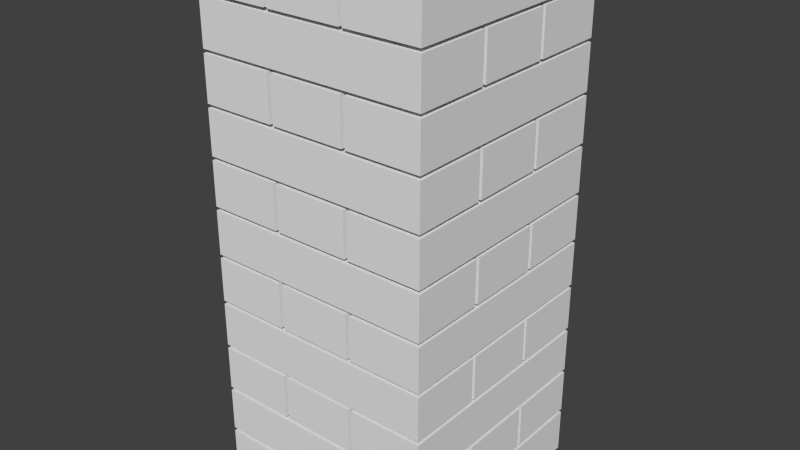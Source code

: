 # Source: stack.blend  (saved by Blender 2.69.0; exported with 4.5.12 LTS)
import bpy
from mathutils import Matrix  # noqa: F401  (used for matrix-valued properties, if any)

bpy.ops.wm.read_factory_settings(use_empty=True)
scene = bpy.context.scene
scene.name = 'Scene'

# ---- collections
col_collection_1 = bpy.data.collections.new('Collection 1'); scene.collection.children.link(col_collection_1)

# ---- world
world_world = bpy.data.worlds.new('World'); scene.world = world_world
world_world.color = (0.05088, 0.05088, 0.05088)
world_world.use_sun_shadow = False
world_world.sun_shadow_jitter_overblur = 0.0
world_world.cycles.sampling_method = 'MANUAL'
world_world.cycles.sample_map_resolution = 256

# ---- meshes
me_cube_307 = bpy.data.meshes.new('Cube.307')
me_cube_307.from_pydata([(-1.55, -0.5, -0.3), (-1.55, 0.5, -0.3), (1.55, 0.5, -0.3), (1.55, -0.5, -0.3), (-1.55, -0.5, 0.3), (-1.55, 0.5, 0.3), (1.55, 0.5, 0.3), (1.55, -0.5, 0.3)], [], [(4, 5, 1, 0), (5, 6, 2, 1), (6, 7, 3, 2), (7, 4, 0, 3), (0, 1, 2, 3), (7, 6, 5, 4)])
me_cube_307.use_remesh_preserve_volume = False
me_cube_307.use_remesh_preserve_attributes = False
me_cube_307.use_mirror_vertex_groups = False
me_cube_307.update()

# ---- objects
ob_cube_033 = bpy.data.objects.new('Cube.033', me_cube_307)
ob_cube_032 = bpy.data.objects.new('Cube.032', me_cube_307)
ob_cube_031 = bpy.data.objects.new('Cube.031', me_cube_307)
ob_cube_030 = bpy.data.objects.new('Cube.030', me_cube_307)
ob_cube_029 = bpy.data.objects.new('Cube.029', me_cube_307)
ob_cube_028 = bpy.data.objects.new('Cube.028', me_cube_307)
ob_cube_027 = bpy.data.objects.new('Cube.027', me_cube_307)
ob_cube_026 = bpy.data.objects.new('Cube.026', me_cube_307)
ob_cube_025 = bpy.data.objects.new('Cube.025', me_cube_307)
ob_cube_024 = bpy.data.objects.new('Cube.024', me_cube_307)
ob_cube_023 = bpy.data.objects.new('Cube.023', me_cube_307)
ob_cube_022 = bpy.data.objects.new('Cube.022', me_cube_307)
ob_cube_021 = bpy.data.objects.new('Cube.021', me_cube_307)
ob_cube_020 = bpy.data.objects.new('Cube.020', me_cube_307)
ob_cube_019 = bpy.data.objects.new('Cube.019', me_cube_307)
ob_cube_018 = bpy.data.objects.new('Cube.018', me_cube_307)
ob_cube_017 = bpy.data.objects.new('Cube.017', me_cube_307)
ob_cube_016 = bpy.data.objects.new('Cube.016', me_cube_307)
ob_cube_015 = bpy.data.objects.new('Cube.015', me_cube_307)
ob_cube_014 = bpy.data.objects.new('Cube.014', me_cube_307)
ob_cube_013 = bpy.data.objects.new('Cube.013', me_cube_307)
ob_cube_012 = bpy.data.objects.new('Cube.012', me_cube_307)
ob_cube_011 = bpy.data.objects.new('Cube.011', me_cube_307)
ob_cube_010 = bpy.data.objects.new('Cube.010', me_cube_307)
ob_cube_009 = bpy.data.objects.new('Cube.009', me_cube_307)
ob_cube_008 = bpy.data.objects.new('Cube.008', me_cube_307)
ob_cube_007 = bpy.data.objects.new('Cube.007', me_cube_307)
ob_cube_006 = bpy.data.objects.new('Cube.006', me_cube_307)
ob_cube_005 = bpy.data.objects.new('Cube.005', me_cube_307)
ob_cube_004 = bpy.data.objects.new('Cube.004', me_cube_307)
ob_cube_003 = bpy.data.objects.new('Cube.003', me_cube_307)
ob_cube_002 = bpy.data.objects.new('Cube.002', me_cube_307)
ob_cube_001 = bpy.data.objects.new('Cube.001', me_cube_307)

# ---- transforms, parenting, visibility, modifiers, constraints
ob_cube_033.location = (1.05, 0.0, 6.5)
ob_cube_033.rotation_euler = (0.0, -0.0, 1.571)
ob_cube_033.lineart.crease_threshold = 0.0
ob_cube_032.location = (0.0, 0.0, 6.5)
ob_cube_032.rotation_euler = (0.0, -0.0, 1.571)
ob_cube_032.lineart.crease_threshold = 0.0
ob_cube_031.location = (-1.05, 0.0, 6.5)
ob_cube_031.rotation_euler = (0.0, -0.0, 1.571)
ob_cube_031.lineart.crease_threshold = 0.0
ob_cube_030.location = (0.0, 1.05, 5.85)
ob_cube_030.lineart.crease_threshold = 0.0
ob_cube_029.location = (0.0, 0.0, 5.85)
ob_cube_029.lineart.crease_threshold = 0.0
ob_cube_028.location = (0.0, -1.05, 5.85)
ob_cube_028.lineart.crease_threshold = 0.0
ob_cube_027.location = (1.05, 0.0, 5.2)
ob_cube_027.rotation_euler = (0.0, -0.0, 1.571)
ob_cube_027.lineart.crease_threshold = 0.0
ob_cube_026.location = (0.0, 0.0, 5.2)
ob_cube_026.rotation_euler = (0.0, -0.0, 1.571)
ob_cube_026.lineart.crease_threshold = 0.0
ob_cube_025.location = (-1.05, 0.0, 5.2)
ob_cube_025.rotation_euler = (0.0, -0.0, 1.571)
ob_cube_025.lineart.crease_threshold = 0.0
ob_cube_024.location = (0.0, 1.05, 4.55)
ob_cube_024.lineart.crease_threshold = 0.0
ob_cube_023.location = (0.0, 0.0, 4.55)
ob_cube_023.lineart.crease_threshold = 0.0
ob_cube_022.location = (0.0, -1.05, 4.55)
ob_cube_022.lineart.crease_threshold = 0.0
ob_cube_021.location = (1.05, 0.0, 3.9)
ob_cube_021.rotation_euler = (0.0, -0.0, 1.571)
ob_cube_021.lineart.crease_threshold = 0.0
ob_cube_020.location = (0.0, 0.0, 3.9)
ob_cube_020.rotation_euler = (0.0, -0.0, 1.571)
ob_cube_020.lineart.crease_threshold = 0.0
ob_cube_019.location = (-1.05, 0.0, 3.9)
ob_cube_019.rotation_euler = (0.0, -0.0, 1.571)
ob_cube_019.lineart.crease_threshold = 0.0
ob_cube_018.location = (0.0, 1.05, 3.25)
ob_cube_018.lineart.crease_threshold = 0.0
ob_cube_017.location = (0.0, 0.0, 3.25)
ob_cube_017.lineart.crease_threshold = 0.0
ob_cube_016.location = (0.0, -1.05, 3.25)
ob_cube_016.lineart.crease_threshold = 0.0
ob_cube_015.location = (1.05, 0.0, 2.6)
ob_cube_015.rotation_euler = (0.0, -0.0, 1.571)
ob_cube_015.lineart.crease_threshold = 0.0
ob_cube_014.location = (0.0, 0.0, 2.6)
ob_cube_014.rotation_euler = (0.0, -0.0, 1.571)
ob_cube_014.lineart.crease_threshold = 0.0
ob_cube_013.location = (-1.05, 0.0, 2.6)
ob_cube_013.rotation_euler = (0.0, -0.0, 1.571)
ob_cube_013.lineart.crease_threshold = 0.0
ob_cube_012.location = (0.0, 1.05, 1.95)
ob_cube_012.lineart.crease_threshold = 0.0
ob_cube_011.location = (0.0, 0.0, 1.95)
ob_cube_011.lineart.crease_threshold = 0.0
ob_cube_010.location = (0.0, -1.05, 1.95)
ob_cube_010.lineart.crease_threshold = 0.0
ob_cube_009.location = (1.05, 0.0, 1.3)
ob_cube_009.rotation_euler = (0.0, -0.0, 1.571)
ob_cube_009.lineart.crease_threshold = 0.0
ob_cube_008.location = (0.0, 0.0, 1.3)
ob_cube_008.rotation_euler = (0.0, -0.0, 1.571)
ob_cube_008.lineart.crease_threshold = 0.0
ob_cube_007.location = (-1.05, 0.0, 1.3)
ob_cube_007.rotation_euler = (0.0, -0.0, 1.571)
ob_cube_007.lineart.crease_threshold = 0.0
ob_cube_006.location = (0.0, 1.05, 0.65)
ob_cube_006.lineart.crease_threshold = 0.0
ob_cube_005.location = (0.0, 0.0, 0.65)
ob_cube_005.lineart.crease_threshold = 0.0
ob_cube_004.location = (0.0, -1.05, 0.65)
ob_cube_004.lineart.crease_threshold = 0.0
ob_cube_003.location = (1.05, 0.0, 0.0)
ob_cube_003.rotation_euler = (0.0, -0.0, 1.571)
ob_cube_003.lineart.crease_threshold = 0.0
ob_cube_002.location = (0.0, 0.0, 0.0)
ob_cube_002.rotation_euler = (0.0, -0.0, 1.571)
ob_cube_002.lineart.crease_threshold = 0.0
ob_cube_001.location = (-1.05, 0.0, 0.0)
ob_cube_001.rotation_euler = (0.0, -0.0, 1.571)
ob_cube_001.lineart.crease_threshold = 0.0

# ---- collection membership
col_collection_1.objects.link(ob_cube_033)
col_collection_1.objects.link(ob_cube_032)
col_collection_1.objects.link(ob_cube_031)
col_collection_1.objects.link(ob_cube_030)
col_collection_1.objects.link(ob_cube_029)
col_collection_1.objects.link(ob_cube_028)
col_collection_1.objects.link(ob_cube_027)
col_collection_1.objects.link(ob_cube_026)
col_collection_1.objects.link(ob_cube_025)
col_collection_1.objects.link(ob_cube_024)
col_collection_1.objects.link(ob_cube_023)
col_collection_1.objects.link(ob_cube_022)
col_collection_1.objects.link(ob_cube_021)
col_collection_1.objects.link(ob_cube_020)
col_collection_1.objects.link(ob_cube_019)
col_collection_1.objects.link(ob_cube_018)
col_collection_1.objects.link(ob_cube_017)
col_collection_1.objects.link(ob_cube_016)
col_collection_1.objects.link(ob_cube_015)
col_collection_1.objects.link(ob_cube_014)
col_collection_1.objects.link(ob_cube_013)
col_collection_1.objects.link(ob_cube_012)
col_collection_1.objects.link(ob_cube_011)
col_collection_1.objects.link(ob_cube_010)
col_collection_1.objects.link(ob_cube_009)
col_collection_1.objects.link(ob_cube_008)
col_collection_1.objects.link(ob_cube_007)
col_collection_1.objects.link(ob_cube_006)
col_collection_1.objects.link(ob_cube_005)
col_collection_1.objects.link(ob_cube_004)
col_collection_1.objects.link(ob_cube_003)
col_collection_1.objects.link(ob_cube_002)
col_collection_1.objects.link(ob_cube_001)

# ---- scene / render settings (as saved in the file)
scene.frame_start = 1; scene.frame_end = 250; scene.frame_set(1)
scene.render.engine = 'BLENDER_EEVEE_NEXT'
scene.render.image_settings.compression = 90
scene.render.resolution_percentage = 50
scene.render.dither_intensity = 0.0
scene.cycles.use_denoising = False
scene.cycles.samples = 10
scene.cycles.sampling_pattern = 'TABULATED_SOBOL'
scene.cycles.light_sampling_threshold = 0.0
scene.cycles.use_adaptive_sampling = False
scene.cycles.use_light_tree = False
scene.cycles.blur_glossy = 0.0
scene.cycles.volume_bounces = 1
scene.cycles.pixel_filter_type = 'GAUSSIAN'
scene.cycles.sample_clamp_indirect = 0.0
scene.view_settings.view_transform = 'Standard'
bpy.context.view_layer.update()

# ---- added for rendering (the .blend has no active camera and no usable light): camera, sun
cam_auto = bpy.data.cameras.new('AutoCamera')
cam_auto.lens = 50.0
cam_auto.sensor_width = 36.0
cam_auto.clip_end = 1000.0
ob_auto_camera = bpy.data.objects.new('AutoCamera', cam_auto)
scene.collection.objects.link(ob_auto_camera)
ob_auto_camera.location = (7.7205, -9.2646, 9.4264)
ob_auto_camera.rotation_euler = (1.09748, -7.21219e-08, 0.694738)
scene.camera = ob_auto_camera
light_auto_sun = bpy.data.lights.new('AutoSun', 'SUN')
light_auto_sun.energy = 3.0
light_auto_sun.angle = 0.0523599
ob_auto_sun = bpy.data.objects.new('AutoSun', light_auto_sun)
scene.collection.objects.link(ob_auto_sun)
ob_auto_sun.rotation_euler = (0.872665, 0.174533, 0.523599)
bpy.context.view_layer.update()
